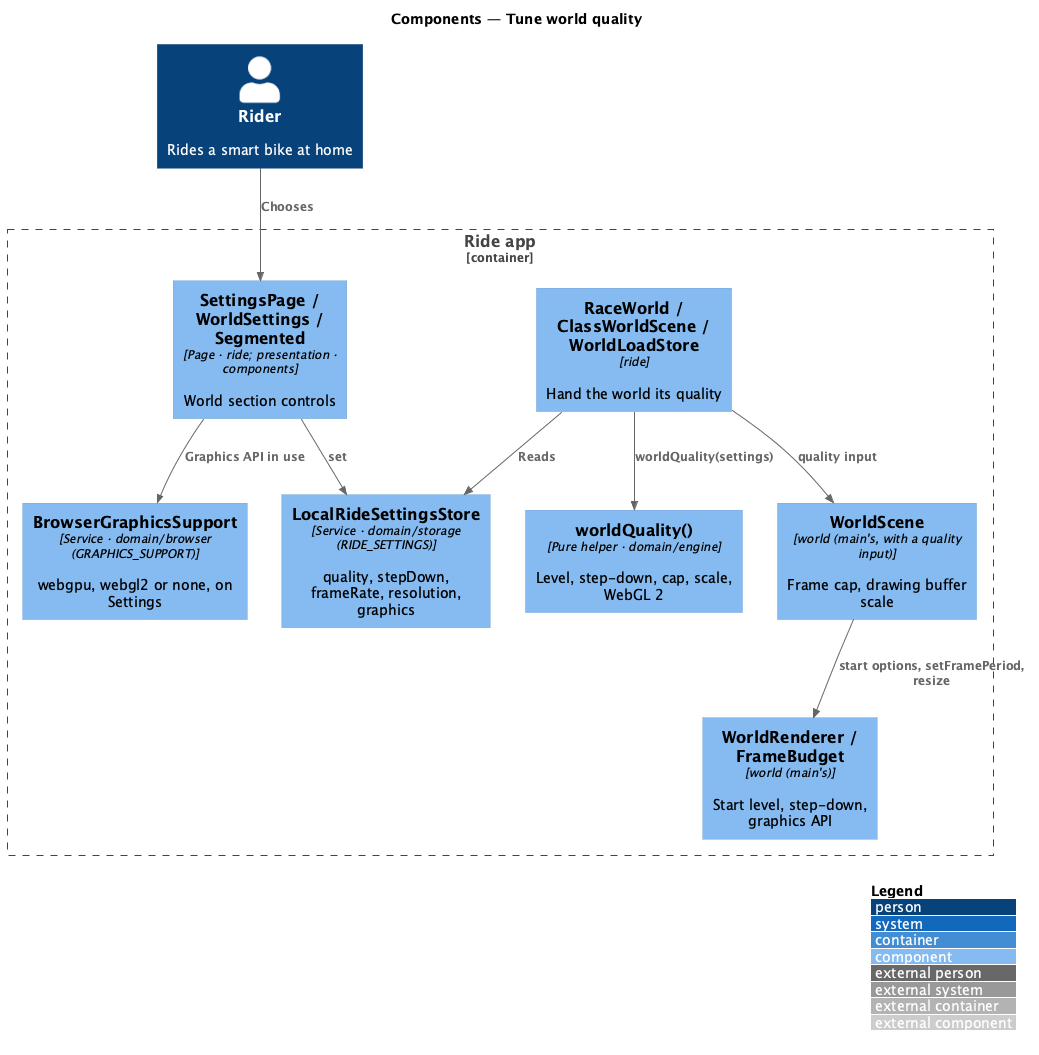

The diagram above was rendered by PlantUML. Its source (embedded in the PNG):
@startuml
!include <C4/C4_Component>
LAYOUT_WITH_LEGEND()
title Components — Tune world quality
Person(rider, "Rider", "Rides a smart bike at home")
Container_Boundary(app, "Ride app") {
  Component(page, "SettingsPage / WorldSettings / Segmented", "Page · ride; presentation · components", "World section controls")
  Component(support, "BrowserGraphicsSupport", "Service · domain/browser (GRAPHICS_SUPPORT)", "webgpu, webgl2 or none, on Settings")
  Component(store, "LocalRideSettingsStore", "Service · domain/storage (RIDE_SETTINGS)", "quality, stepDown, frameRate, resolution, graphics")
  Component(policy, "worldQuality()", "Pure helper · domain/engine", "Level, step-down, cap, scale, WebGL 2")
  Component(hosts, "RaceWorld / ClassWorldScene / WorldLoadStore", "ride", "Hand the world its quality")
  Component(scene, "WorldScene", "world (main's, with a quality input)", "Frame cap, drawing buffer scale")
  Component(renderer, "WorldRenderer / FrameBudget", "world (main's)", "Start level, step-down, graphics API")
}
Rel(rider, page, "Chooses")
Rel(page, support, "Graphics API in use")
Rel(page, store, "set")
Rel(hosts, store, "Reads")
Rel(hosts, policy, "worldQuality(settings)")
Rel(hosts, scene, "quality input")
Rel(scene, renderer, "start options, setFramePeriod, resize")
@enduml